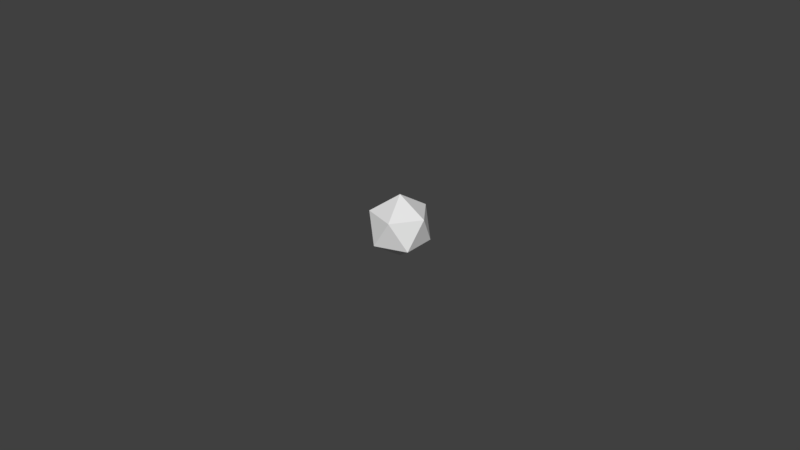 # Source: PickUp.blend  (saved by Blender 2.79.0; exported with 4.5.12 LTS)
import bpy
from mathutils import Matrix  # noqa: F401  (used for matrix-valued properties, if any)

bpy.ops.wm.read_factory_settings(use_empty=True)
scene = bpy.context.scene
scene.name = 'Scene'

# ---- collections
col_collection_1 = bpy.data.collections.new('Collection 1'); scene.collection.children.link(col_collection_1)

# ---- world
world_world = bpy.data.worlds.new('World'); scene.world = world_world
world_world.color = (0.05088, 0.05088, 0.05088)
world_world.use_sun_shadow = False
world_world.sun_shadow_jitter_overblur = 0.0
world_world.cycles.sampling_method = 'MANUAL'

# ---- meshes
me_icosphere = bpy.data.meshes.new('Icosphere')
me_icosphere.from_pydata([(0.0, 4.917e-09, -0.01), (0.007236, -0.005257, -0.004472), (-0.002764, -0.008506, -0.004472), (-0.008944, 4.917e-09, -0.004472), (-0.002764, 0.008506, -0.004472), (0.007236, 0.005257, -0.004472), (0.002764, -0.008506, 0.004472), (-0.007236, -0.005257, 0.004472), (-0.007236, 0.005257, 0.004472), (0.002764, 0.008506, 0.004472), (0.008944, 4.917e-09, 0.004472), (0.0, 4.917e-09, 0.01)], [], [(0, 1, 2), (1, 0, 5), (0, 2, 3), (0, 3, 4), (0, 4, 5), (1, 5, 10), (2, 1, 6), (3, 2, 7), (4, 3, 8), (5, 4, 9), (1, 10, 6), (2, 6, 7), (3, 7, 8), (4, 8, 9), (5, 9, 10), (6, 10, 11), (7, 6, 11), (8, 7, 11), (9, 8, 11), (10, 9, 11)])
me_icosphere.use_remesh_preserve_volume = False
me_icosphere.use_remesh_preserve_attributes = False
me_icosphere.use_mirror_vertex_groups = False
me_icosphere.update()

# ---- objects
ob_icosphere = bpy.data.objects.new('Icosphere', me_icosphere)

# ---- transforms, parenting, visibility, modifiers, constraints
ob_icosphere.location = (0.0, 0.0, 0.0)
ob_icosphere.lineart.crease_threshold = 0.0

# ---- collection membership
col_collection_1.objects.link(ob_icosphere)

# ---- scene / render settings (as saved in the file)
scene.frame_start = 1; scene.frame_end = 250; scene.frame_set(1)
scene.render.engine = 'BLENDER_EEVEE_NEXT'
scene.render.resolution_percentage = 50
scene.render.dither_intensity = 0.0
scene.cycles.use_denoising = False
scene.cycles.samples = 128
scene.cycles.sampling_pattern = 'TABULATED_SOBOL'
scene.cycles.use_adaptive_sampling = False
scene.cycles.use_light_tree = False
scene.cycles.blur_glossy = 0.0
scene.cycles.sample_clamp_indirect = 0.0
scene.view_settings.view_transform = 'Standard'
bpy.context.view_layer.update()

# ---- added for rendering (the .blend has no active camera and no usable light): camera, sun
cam_auto = bpy.data.cameras.new('AutoCamera')
cam_auto.lens = 50.0
cam_auto.sensor_width = 36.0
cam_auto.clip_end = 1000.0
ob_auto_camera = bpy.data.objects.new('AutoCamera', cam_auto)
scene.collection.objects.link(ob_auto_camera)
ob_auto_camera.location = (0.185045, -0.222054, 0.148036)
ob_auto_camera.rotation_euler = (1.09748, -7.21219e-08, 0.694738)
scene.camera = ob_auto_camera
light_auto_sun = bpy.data.lights.new('AutoSun', 'SUN')
light_auto_sun.energy = 3.0
light_auto_sun.angle = 0.0523599
ob_auto_sun = bpy.data.objects.new('AutoSun', light_auto_sun)
scene.collection.objects.link(ob_auto_sun)
ob_auto_sun.rotation_euler = (0.872665, 0.174533, 0.523599)
bpy.context.view_layer.update()
